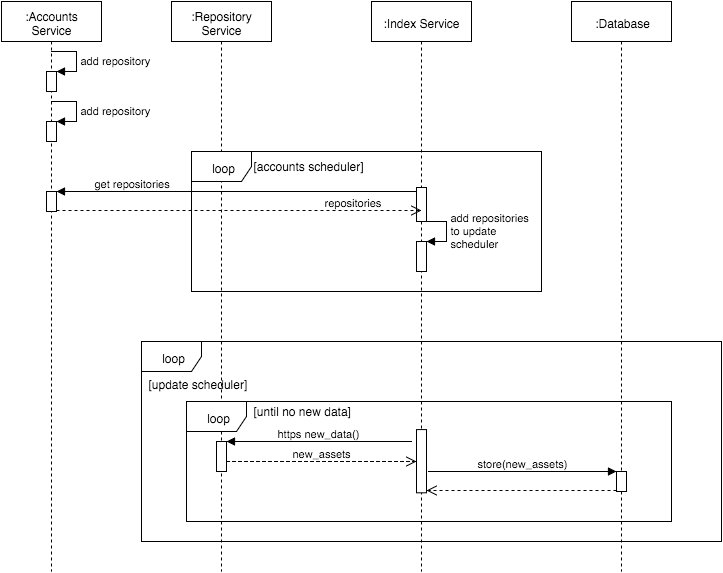

The diagram above was exported from draw.io. Its source (the exported page's mxGraphModel, read from the mxfile embedded in the PNG):
<mxGraphModel dx="912" dy="524" grid="1" gridSize="10" guides="1" tooltips="1" connect="1" arrows="1" fold="1" page="1" pageScale="1" pageWidth="826" pageHeight="1169" background="#ffffff" math="0">
  <root>
    <mxCell id="0" />
    <mxCell id="1" parent="0" />
    <mxCell id="38" value=":Repository S&lt;span style=&quot;line-height: 1.2&quot;&gt;ervice&lt;/span&gt;" style="shape=umlLifeline;perimeter=lifelinePerimeter;whiteSpace=wrap;html=1;container=1;collapsible=0;recursiveResize=0;outlineConnect=0;" vertex="1" parent="1">
      <mxGeometry x="220" y="50" width="100" height="570" as="geometry" />
    </mxCell>
    <mxCell id="79" value="" style="html=1;points=[];perimeter=orthogonalPerimeter;" vertex="1" parent="38">
      <mxGeometry x="45" y="440" width="10" height="30" as="geometry" />
    </mxCell>
    <mxCell id="39" value=":Index Service" style="html=1;points=[];perimeter=orthogonalPerimeter;shape=umlLifeline;participant=label;fontFamily=Helvetica;fontSize=12;fontColor=#000000;align=center;strokeColor=#000000;fillColor=#ffffff;" vertex="1" parent="1">
      <mxGeometry x="420" y="50" width="100" height="570" as="geometry" />
    </mxCell>
    <mxCell id="70" value="" style="html=1;points=[];perimeter=orthogonalPerimeter;" vertex="1" parent="39">
      <mxGeometry x="45" y="428.078125" width="10" height="63.234375" as="geometry" />
    </mxCell>
    <mxCell id="100" value="" style="html=1;points=[];perimeter=orthogonalPerimeter;" vertex="1" parent="39">
      <mxGeometry x="45" y="186" width="10" height="34" as="geometry" />
    </mxCell>
    <mxCell id="72" value="loop" style="shape=umlFrame;whiteSpace=wrap;html=1;" vertex="1" parent="1">
      <mxGeometry x="190" y="390" width="580" height="200" as="geometry" />
    </mxCell>
    <mxCell id="75" value="[update scheduler]" style="text;html=1;resizable=0;points=[];autosize=1;align=left;verticalAlign=top;spacingTop=-4;" vertex="1" parent="1">
      <mxGeometry x="195" y="423" width="110" height="20" as="geometry" />
    </mxCell>
    <mxCell id="76" value="loop" style="shape=umlFrame;whiteSpace=wrap;html=1;" vertex="1" parent="1">
      <mxGeometry x="235" y="450" width="485" height="120" as="geometry" />
    </mxCell>
    <mxCell id="78" value="[until no new data]" style="text;html=1;resizable=0;points=[];autosize=1;align=left;verticalAlign=top;spacingTop=-4;" vertex="1" parent="1">
      <mxGeometry x="300" y="450" width="110" height="20" as="geometry" />
    </mxCell>
    <mxCell id="81" value="new_assets" style="html=1;verticalAlign=bottom;endArrow=open;dashed=1;endSize=8;" edge="1" source="79" parent="1">
      <mxGeometry relative="1" as="geometry">
        <mxPoint x="465" y="510" as="targetPoint" />
        <Array as="points">
          <mxPoint x="410" y="510" />
        </Array>
      </mxGeometry>
    </mxCell>
    <mxCell id="80" value="https new_data()" style="html=1;verticalAlign=bottom;endArrow=block;entryX=1;entryY=0;" edge="1" target="79" parent="1">
      <mxGeometry relative="1" as="geometry">
        <mxPoint x="460" y="490" as="sourcePoint" />
      </mxGeometry>
    </mxCell>
    <mxCell id="82" value=":Database" style="shape=umlLifeline;perimeter=lifelinePerimeter;whiteSpace=wrap;html=1;container=1;collapsible=0;recursiveResize=0;outlineConnect=0;" vertex="1" parent="1">
      <mxGeometry x="620" y="50" width="100" height="570" as="geometry" />
    </mxCell>
    <mxCell id="86" value="" style="html=1;points=[];perimeter=orthogonalPerimeter;" vertex="1" parent="82">
      <mxGeometry x="45" y="470" width="10" height="20" as="geometry" />
    </mxCell>
    <mxCell id="87" value="store(new_assets)" style="html=1;verticalAlign=bottom;endArrow=block;entryX=0;entryY=0;" edge="1" target="86" parent="1">
      <mxGeometry relative="1" as="geometry">
        <mxPoint x="477" y="520" as="sourcePoint" />
      </mxGeometry>
    </mxCell>
    <mxCell id="88" value="" style="html=1;verticalAlign=bottom;endArrow=open;dashed=1;endSize=8;exitX=0;exitY=0.95;" edge="1" source="86" parent="1">
      <mxGeometry relative="1" as="geometry">
        <mxPoint x="475" y="539" as="targetPoint" />
      </mxGeometry>
    </mxCell>
    <mxCell id="95" value=":Accounts Service" style="shape=umlLifeline;perimeter=lifelinePerimeter;whiteSpace=wrap;html=1;container=1;collapsible=0;recursiveResize=0;outlineConnect=0;" vertex="1" parent="1">
      <mxGeometry x="50" y="50" width="100" height="570" as="geometry" />
    </mxCell>
    <mxCell id="96" value="" style="html=1;points=[];perimeter=orthogonalPerimeter;" vertex="1" parent="95">
      <mxGeometry x="45" y="70" width="10" height="20" as="geometry" />
    </mxCell>
    <mxCell id="97" value="add repository" style="edgeStyle=orthogonalEdgeStyle;html=1;align=left;spacingLeft=2;endArrow=block;rounded=0;entryX=1;entryY=0;" edge="1" target="96" parent="95">
      <mxGeometry relative="1" as="geometry">
        <mxPoint x="50" y="50" as="sourcePoint" />
        <Array as="points">
          <mxPoint x="75" y="50" />
        </Array>
      </mxGeometry>
    </mxCell>
    <mxCell id="99" value="add repository" style="edgeStyle=orthogonalEdgeStyle;html=1;align=left;spacingLeft=2;endArrow=block;rounded=0;entryX=1;entryY=0;" edge="1" target="98" parent="95">
      <mxGeometry relative="1" as="geometry">
        <mxPoint x="50" y="100" as="sourcePoint" />
        <Array as="points">
          <mxPoint x="75" y="100" />
        </Array>
      </mxGeometry>
    </mxCell>
    <mxCell id="98" value="" style="html=1;points=[];perimeter=orthogonalPerimeter;" vertex="1" parent="95">
      <mxGeometry x="45" y="120" width="10" height="20" as="geometry" />
    </mxCell>
    <mxCell id="104" value="" style="html=1;points=[];perimeter=orthogonalPerimeter;" vertex="1" parent="95">
      <mxGeometry x="45" y="190" width="10" height="20" as="geometry" />
    </mxCell>
    <mxCell id="102" value="loop" style="shape=umlFrame;whiteSpace=wrap;html=1;" vertex="1" parent="1">
      <mxGeometry x="240" y="200" width="350" height="140" as="geometry" />
    </mxCell>
    <mxCell id="103" value="[accounts scheduler]" style="text;html=1;resizable=0;points=[];autosize=1;align=left;verticalAlign=top;spacingTop=-4;" vertex="1" parent="1">
      <mxGeometry x="300" y="205" width="130" height="20" as="geometry" />
    </mxCell>
    <mxCell id="105" value="get repositories" style="html=1;verticalAlign=bottom;endArrow=block;entryX=1;entryY=0;" edge="1" target="104" parent="1" source="100">
      <mxGeometry x="0.5833" relative="1" as="geometry">
        <mxPoint x="165" y="240" as="sourcePoint" />
        <mxPoint as="offset" />
      </mxGeometry>
    </mxCell>
    <mxCell id="106" value="repositories" style="html=1;verticalAlign=bottom;endArrow=open;dashed=1;endSize=8;exitX=1;exitY=0.95;" edge="1" source="104" parent="1">
      <mxGeometry x="0.6209" relative="1" as="geometry">
        <mxPoint x="470" y="259" as="targetPoint" />
        <mxPoint as="offset" />
      </mxGeometry>
    </mxCell>
    <mxCell id="110" value="" style="html=1;points=[];perimeter=orthogonalPerimeter;" vertex="1" parent="1">
      <mxGeometry x="465" y="290" width="10" height="30" as="geometry" />
    </mxCell>
    <mxCell id="111" value="add repositories&lt;div&gt;to update&lt;/div&gt;&lt;div&gt;scheduler&lt;/div&gt;" style="edgeStyle=orthogonalEdgeStyle;html=1;align=left;spacingLeft=2;endArrow=block;rounded=0;entryX=1;entryY=0;" edge="1" target="110" parent="1">
      <mxGeometry relative="1" as="geometry">
        <mxPoint x="470" y="270" as="sourcePoint" />
        <Array as="points">
          <mxPoint x="495" y="270" />
        </Array>
      </mxGeometry>
    </mxCell>
  </root>
</mxGraphModel>